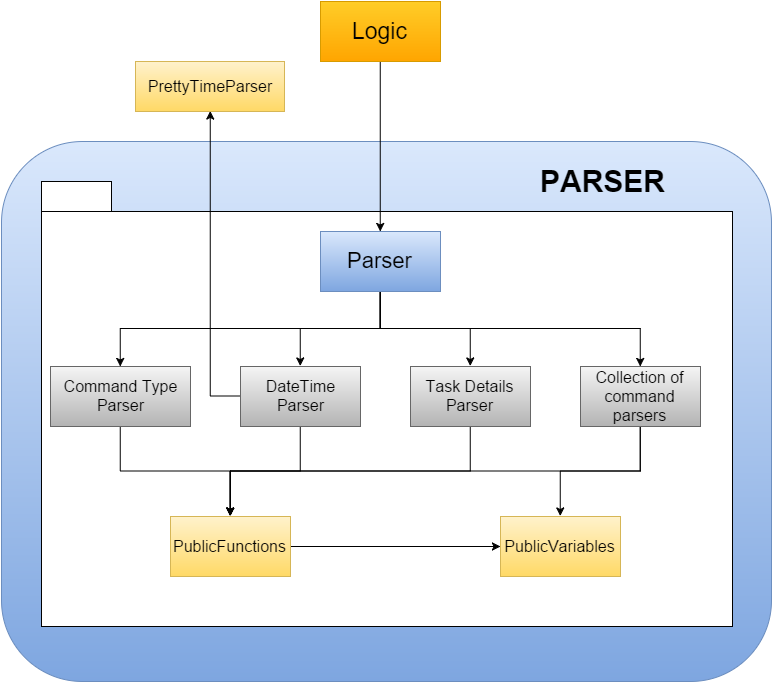

The diagram above was exported from draw.io. Its source (the exported page's mxGraphModel, read from the mxfile embedded in the PNG):
<mxGraphModel dx="1100" dy="578" grid="1" gridSize="10" guides="1" tooltips="1" connect="1" arrows="1" fold="1" page="1" pageScale="1" pageWidth="826" pageHeight="1169" background="#ffffff" math="0">
  <root>
    <mxCell id="0" />
    <mxCell id="1" parent="0" />
    <mxCell id="1391a3fa12bbae1-54" value="" style="rounded=1;whiteSpace=wrap;html=1;plain-blue" vertex="1" parent="1">
      <mxGeometry x="10" y="160" width="770" height="540" as="geometry" />
    </mxCell>
    <mxCell id="1391a3fa12bbae1-56" value="" style="whiteSpace=wrap;html=1;strokeColor=#000000;fillColor=#ffffff;" vertex="1" parent="1">
      <mxGeometry x="50" y="230" width="691" height="415" as="geometry" />
    </mxCell>
    <mxCell id="1391a3fa12bbae1-44" style="edgeStyle=orthogonalEdgeStyle;rounded=0;html=1;exitX=0.5;exitY=1;entryX=0.5;entryY=0;jettySize=auto;orthogonalLoop=1;" edge="1" parent="1" source="1391a3fa12bbae1-1" target="1391a3fa12bbae1-3">
      <mxGeometry relative="1" as="geometry" />
    </mxCell>
    <mxCell id="1391a3fa12bbae1-45" style="edgeStyle=orthogonalEdgeStyle;rounded=0;html=1;exitX=0.5;exitY=1;entryX=0.5;entryY=0;jettySize=auto;orthogonalLoop=1;" edge="1" parent="1" source="1391a3fa12bbae1-1" target="1391a3fa12bbae1-4">
      <mxGeometry relative="1" as="geometry" />
    </mxCell>
    <mxCell id="1391a3fa12bbae1-46" style="edgeStyle=orthogonalEdgeStyle;rounded=0;html=1;exitX=0.5;exitY=1;jettySize=auto;orthogonalLoop=1;" edge="1" parent="1" source="1391a3fa12bbae1-1" target="1391a3fa12bbae1-9">
      <mxGeometry relative="1" as="geometry" />
    </mxCell>
    <mxCell id="1391a3fa12bbae1-60" style="edgeStyle=orthogonalEdgeStyle;rounded=0;html=1;exitX=0.5;exitY=1;jettySize=auto;orthogonalLoop=1;fontSize=16;fontColor=#000000;" edge="1" parent="1" source="1391a3fa12bbae1-1" target="1391a3fa12bbae1-2">
      <mxGeometry relative="1" as="geometry" />
    </mxCell>
    <mxCell id="1391a3fa12bbae1-1" value="Parser" style="whiteSpace=wrap;html=1;plain-blue;fontSize=22;" vertex="1" parent="1">
      <mxGeometry x="329" y="250" width="120" height="60" as="geometry" />
    </mxCell>
    <mxCell id="1391a3fa12bbae1-40" style="edgeStyle=orthogonalEdgeStyle;rounded=0;html=1;entryX=0.5;entryY=0;jettySize=auto;orthogonalLoop=1;" edge="1" parent="1" source="1391a3fa12bbae1-2" target="1391a3fa12bbae1-6">
      <mxGeometry relative="1" as="geometry" />
    </mxCell>
    <mxCell id="1391a3fa12bbae1-2" value="Command Type&lt;div&gt;Parser&lt;/div&gt;" style="whiteSpace=wrap;html=1;plain-gray;fontSize=16;" vertex="1" parent="1">
      <mxGeometry x="59" y="385" width="140" height="60" as="geometry" />
    </mxCell>
    <mxCell id="1391a3fa12bbae1-37" style="edgeStyle=orthogonalEdgeStyle;rounded=0;html=1;entryX=0.5;entryY=0;jettySize=auto;orthogonalLoop=1;" edge="1" parent="1" source="1391a3fa12bbae1-3" target="1391a3fa12bbae1-6">
      <mxGeometry relative="1" as="geometry" />
    </mxCell>
    <mxCell id="1391a3fa12bbae1-48" style="edgeStyle=orthogonalEdgeStyle;rounded=0;html=1;exitX=0;exitY=0.5;entryX=0.5;entryY=1;jettySize=auto;orthogonalLoop=1;" edge="1" parent="1" source="1391a3fa12bbae1-3" target="1391a3fa12bbae1-8">
      <mxGeometry relative="1" as="geometry" />
    </mxCell>
    <mxCell id="1391a3fa12bbae1-3" value="DateTime&lt;div&gt;Parser&lt;/div&gt;" style="whiteSpace=wrap;html=1;plain-gray;fontSize=16;" vertex="1" parent="1">
      <mxGeometry x="249" y="385" width="120" height="60" as="geometry" />
    </mxCell>
    <mxCell id="1391a3fa12bbae1-38" style="edgeStyle=orthogonalEdgeStyle;rounded=0;html=1;entryX=0.5;entryY=0;jettySize=auto;orthogonalLoop=1;exitX=0.5;exitY=1;" edge="1" parent="1" source="1391a3fa12bbae1-4" target="1391a3fa12bbae1-6">
      <mxGeometry relative="1" as="geometry">
        <Array as="points">
          <mxPoint x="479" y="490" />
          <mxPoint x="239" y="490" />
        </Array>
      </mxGeometry>
    </mxCell>
    <mxCell id="1391a3fa12bbae1-4" value="Task Details&lt;div&gt;Parser&lt;/div&gt;" style="whiteSpace=wrap;html=1;plain-gray;fontSize=16;" vertex="1" parent="1">
      <mxGeometry x="419" y="385" width="120" height="60" as="geometry" />
    </mxCell>
    <mxCell id="1391a3fa12bbae1-42" style="edgeStyle=orthogonalEdgeStyle;rounded=0;html=1;jettySize=auto;orthogonalLoop=1;" edge="1" parent="1" source="1391a3fa12bbae1-6" target="1391a3fa12bbae1-7">
      <mxGeometry relative="1" as="geometry" />
    </mxCell>
    <mxCell id="1391a3fa12bbae1-6" value="PublicFunctions" style="whiteSpace=wrap;html=1;plain-yellow;fontSize=16;" vertex="1" parent="1">
      <mxGeometry x="179" y="535" width="120" height="60" as="geometry" />
    </mxCell>
    <mxCell id="1391a3fa12bbae1-7" value="PublicVariables" style="whiteSpace=wrap;html=1;plain-yellow;fontSize=16;" vertex="1" parent="1">
      <mxGeometry x="509" y="535" width="120" height="60" as="geometry" />
    </mxCell>
    <mxCell id="1391a3fa12bbae1-8" value="PrettyTimeParser" style="whiteSpace=wrap;html=1;plain-yellow;fontSize=16;" vertex="1" parent="1">
      <mxGeometry x="144" y="80" width="149" height="50" as="geometry" />
    </mxCell>
    <mxCell id="1391a3fa12bbae1-39" style="edgeStyle=orthogonalEdgeStyle;rounded=0;html=1;entryX=0.5;entryY=0;jettySize=auto;orthogonalLoop=1;exitX=0.5;exitY=1;" edge="1" parent="1" source="1391a3fa12bbae1-9" target="1391a3fa12bbae1-6">
      <mxGeometry relative="1" as="geometry">
        <Array as="points">
          <mxPoint x="649" y="490" />
          <mxPoint x="239" y="490" />
        </Array>
      </mxGeometry>
    </mxCell>
    <mxCell id="1391a3fa12bbae1-41" style="edgeStyle=orthogonalEdgeStyle;rounded=0;html=1;exitX=0.5;exitY=1;entryX=0.5;entryY=0;jettySize=auto;orthogonalLoop=1;" edge="1" parent="1" source="1391a3fa12bbae1-9" target="1391a3fa12bbae1-7">
      <mxGeometry relative="1" as="geometry" />
    </mxCell>
    <mxCell id="1391a3fa12bbae1-9" value="Collection of command parsers" style="whiteSpace=wrap;html=1;plain-gray;fontSize=16;" vertex="1" parent="1">
      <mxGeometry x="589" y="385" width="120" height="60" as="geometry" />
    </mxCell>
    <mxCell id="1391a3fa12bbae1-49" style="edgeStyle=orthogonalEdgeStyle;rounded=0;html=1;exitX=0.5;exitY=1;jettySize=auto;orthogonalLoop=1;" edge="1" parent="1" source="1391a3fa12bbae1-26" target="1391a3fa12bbae1-1">
      <mxGeometry relative="1" as="geometry">
        <Array as="points" />
      </mxGeometry>
    </mxCell>
    <mxCell id="1391a3fa12bbae1-26" value="Logic" style="whiteSpace=wrap;html=1;plain-orange;fontSize=23;" vertex="1" parent="1">
      <mxGeometry x="329" y="20" width="120" height="60" as="geometry" />
    </mxCell>
    <mxCell id="1391a3fa12bbae1-34" style="edgeStyle=orthogonalEdgeStyle;rounded=0;html=1;exitX=1;exitY=0.5;entryX=1;entryY=0.5;jettySize=auto;orthogonalLoop=1;" edge="1" parent="1" source="1391a3fa12bbae1-1" target="1391a3fa12bbae1-1">
      <mxGeometry relative="1" as="geometry" />
    </mxCell>
    <mxCell id="1391a3fa12bbae1-57" value="" style="whiteSpace=wrap;html=1;strokeColor=#000000;fillColor=#ffffff;" vertex="1" parent="1">
      <mxGeometry x="50" y="200" width="70" height="30" as="geometry" />
    </mxCell>
    <mxCell id="1391a3fa12bbae1-58" value="PARSER" style="text;html=1;strokeColor=none;fillColor=none;align=center;verticalAlign=middle;whiteSpace=wrap;overflow=hidden;fontSize=30;fontStyle=1;fontColor=#000000;" vertex="1" parent="1">
      <mxGeometry x="520" y="180" width="180" height="40" as="geometry" />
    </mxCell>
  </root>
</mxGraphModel>